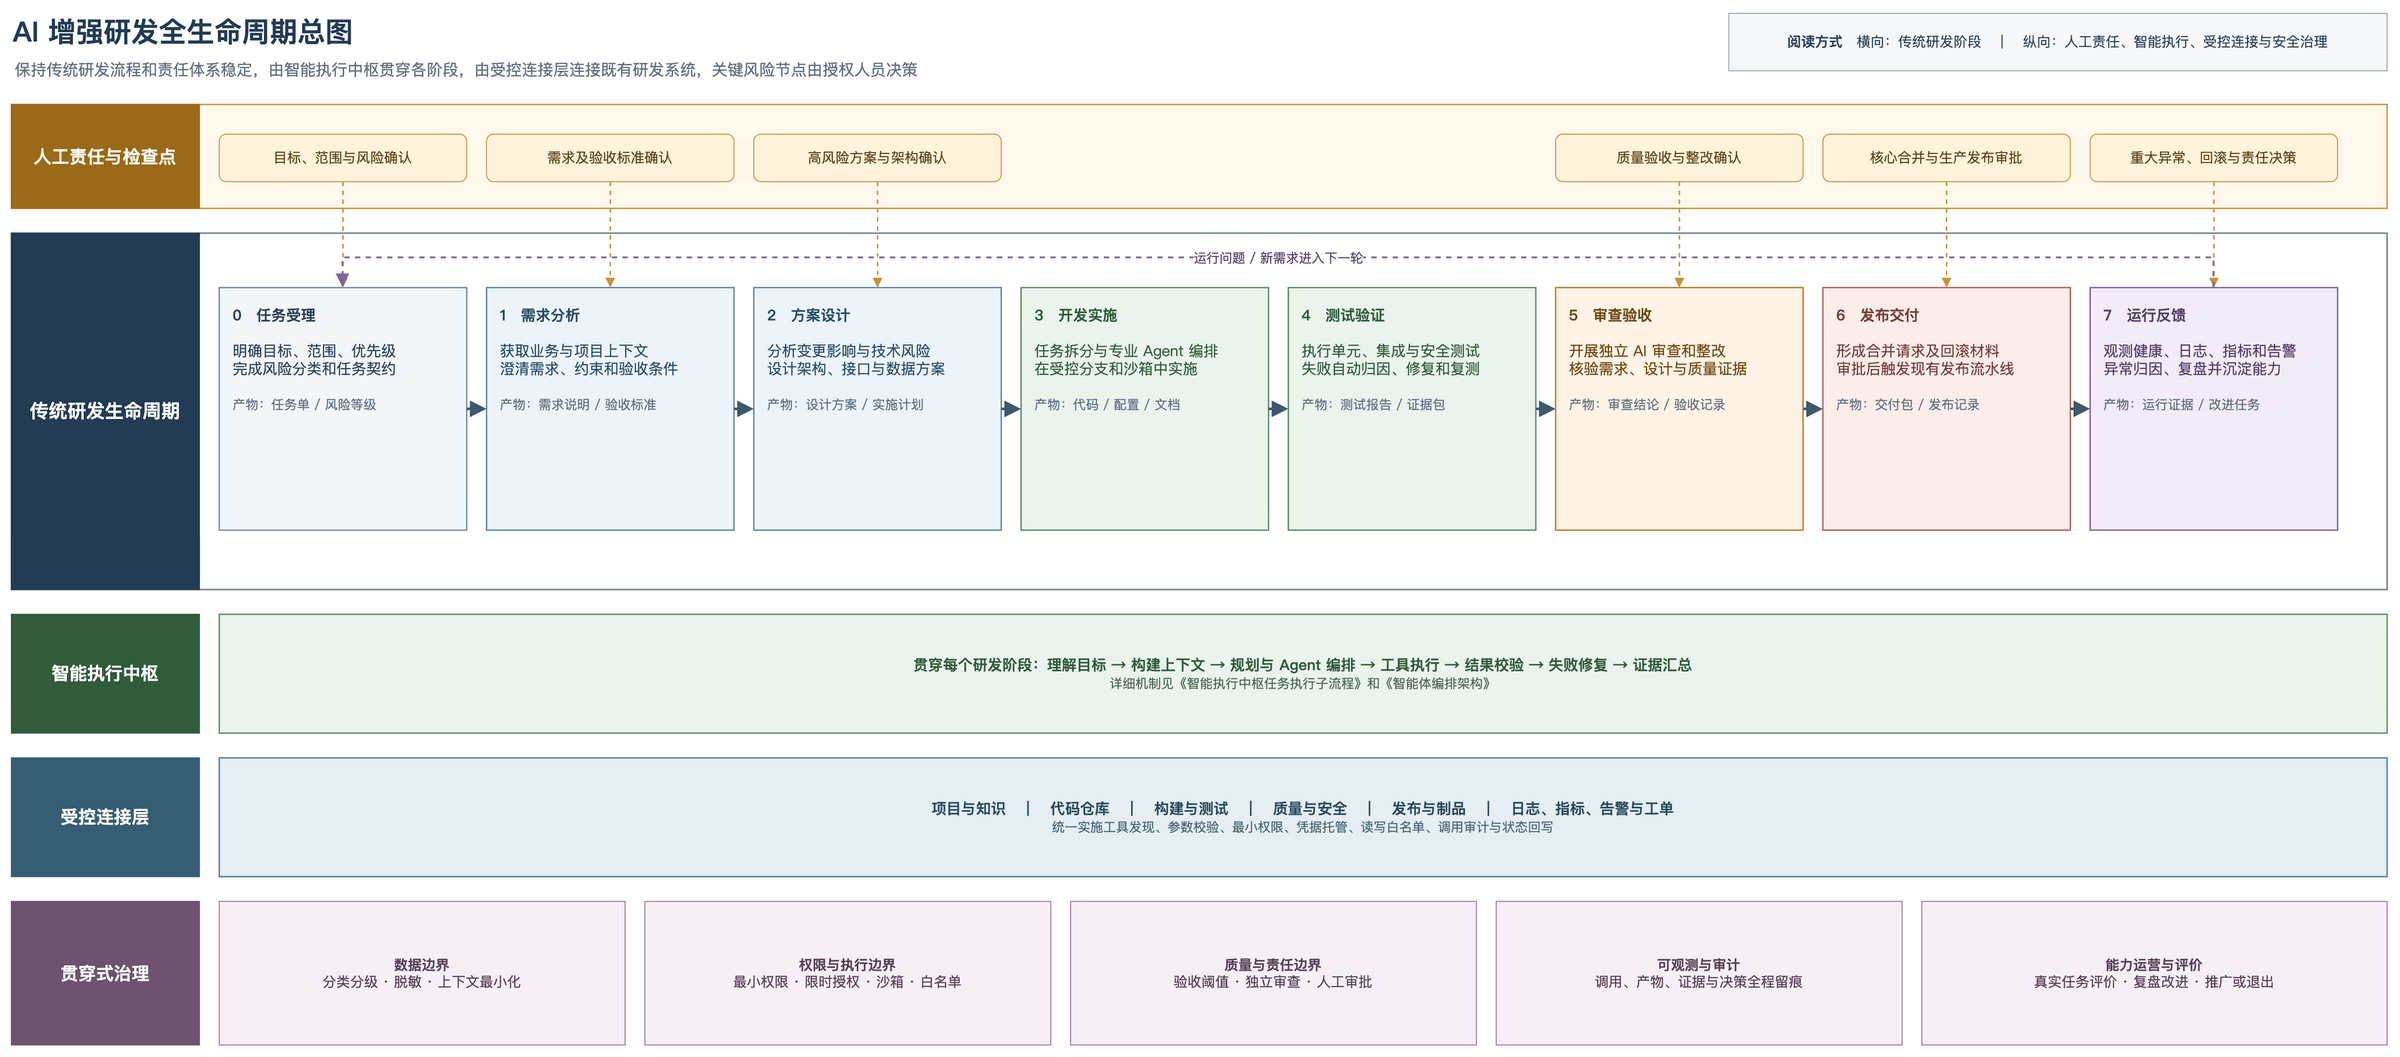

The diagram above was exported from draw.io. Its source (the exported page's mxGraphModel, read from the mxfile embedded in the PNG):
<mxGraphModel dx="1900" dy="900" grid="1" gridSize="10" guides="1" tooltips="1" connect="1" arrows="1" fold="1" page="1" pageScale="1" pageWidth="2500" pageHeight="1120" math="0" shadow="0" background="#FFFFFF">
  <root>
    <mxCell id="0" />
    <mxCell id="1" parent="0" />
    <mxCell id="title" value="AI 增强研发全生命周期总图" style="text;html=1;align=left;verticalAlign=middle;fontFamily=Microsoft YaHei;fontSize=28;fontStyle=1;fontColor=#233B53;" vertex="1" parent="1">
      <mxGeometry x="45" y="25" width="900" height="45" as="geometry" />
    </mxCell>
    <mxCell id="subtitle" value="保持传统研发流程和责任体系稳定，由智能执行中枢贯穿各阶段，由受控连接层连接既有研发系统，关键风险节点由授权人员决策" style="text;html=1;align=left;verticalAlign=middle;fontFamily=Microsoft YaHei;fontSize=16;fontColor=#5F6F7F;" vertex="1" parent="1">
      <mxGeometry x="47" y="70" width="2000" height="30" as="geometry" />
    </mxCell>
    <mxCell id="legend" value="&lt;b&gt;阅读方式&lt;/b&gt;　横向：传统研发阶段　｜　纵向：人工责任、智能执行、受控连接与安全治理" style="rounded=0;whiteSpace=wrap;html=1;fillColor=#F5F7F9;strokeColor=#9AA6B2;fontFamily=Microsoft YaHei;fontColor=#2B4156;fontSize=14;align=center;verticalAlign=middle;" vertex="1" parent="1">
      <mxGeometry x="1780" y="28" width="665" height="58" as="geometry" />
    </mxCell>
    <mxCell id="human-band" value="" style="rounded=0;whiteSpace=wrap;html=1;fillColor=#FFF8ED;strokeColor=#C6923A;strokeWidth=1.4;" vertex="1" parent="1">
      <mxGeometry x="45" y="120" width="2400" height="105" as="geometry" />
    </mxCell>
    <mxCell id="human-label" value="人工责任与检查点" style="rounded=0;whiteSpace=wrap;html=1;fillColor=#9A6A18;strokeColor=#9A6A18;fontFamily=Microsoft YaHei;fontColor=#FFFFFF;fontSize=18;fontStyle=1;align=center;verticalAlign=middle;" vertex="1" parent="1">
      <mxGeometry x="45" y="120" width="190" height="105" as="geometry" />
    </mxCell>
    <mxCell id="h0" value="目标、范围与风险确认" style="rounded=1;whiteSpace=wrap;html=1;fillColor=#FFF3DB;strokeColor=#C6923A;fontFamily=Microsoft YaHei;fontColor=#5E451B;fontSize=14;align=center;verticalAlign=middle;" vertex="1" parent="1">
      <mxGeometry x="255" y="150" width="250" height="48" as="geometry" />
    </mxCell>
    <mxCell id="h1" value="需求及验收标准确认" style="rounded=1;whiteSpace=wrap;html=1;fillColor=#FFF3DB;strokeColor=#C6923A;fontFamily=Microsoft YaHei;fontColor=#5E451B;fontSize=14;align=center;verticalAlign=middle;" vertex="1" parent="1">
      <mxGeometry x="525" y="150" width="250" height="48" as="geometry" />
    </mxCell>
    <mxCell id="h2" value="高风险方案与架构确认" style="rounded=1;whiteSpace=wrap;html=1;fillColor=#FFF3DB;strokeColor=#C6923A;fontFamily=Microsoft YaHei;fontColor=#5E451B;fontSize=14;align=center;verticalAlign=middle;" vertex="1" parent="1">
      <mxGeometry x="795" y="150" width="250" height="48" as="geometry" />
    </mxCell>
    <mxCell id="h5" value="质量验收与整改确认" style="rounded=1;whiteSpace=wrap;html=1;fillColor=#FFF3DB;strokeColor=#C6923A;fontFamily=Microsoft YaHei;fontColor=#5E451B;fontSize=14;align=center;verticalAlign=middle;" vertex="1" parent="1">
      <mxGeometry x="1605" y="150" width="250" height="48" as="geometry" />
    </mxCell>
    <mxCell id="h6" value="核心合并与生产发布审批" style="rounded=1;whiteSpace=wrap;html=1;fillColor=#FFF3DB;strokeColor=#C6923A;fontFamily=Microsoft YaHei;fontColor=#5E451B;fontSize=14;align=center;verticalAlign=middle;" vertex="1" parent="1">
      <mxGeometry x="1875" y="150" width="250" height="48" as="geometry" />
    </mxCell>
    <mxCell id="h7" value="重大异常、回滚与责任决策" style="rounded=1;whiteSpace=wrap;html=1;fillColor=#FFF3DB;strokeColor=#C6923A;fontFamily=Microsoft YaHei;fontColor=#5E451B;fontSize=14;align=center;verticalAlign=middle;" vertex="1" parent="1">
      <mxGeometry x="2145" y="150" width="250" height="48" as="geometry" />
    </mxCell>
    <mxCell id="sdlc-band" value="" style="rounded=0;whiteSpace=wrap;html=1;fillColor=#FFFFFF;strokeColor=#6E7F90;strokeWidth=1.5;" vertex="1" parent="1">
      <mxGeometry x="45" y="250" width="2400" height="360" as="geometry" />
    </mxCell>
    <mxCell id="sdlc-label" value="传统研发生命周期" style="rounded=0;whiteSpace=wrap;html=1;fillColor=#233B53;strokeColor=#233B53;fontFamily=Microsoft YaHei;fontColor=#FFFFFF;fontSize=19;fontStyle=1;align=center;verticalAlign=middle;" vertex="1" parent="1">
      <mxGeometry x="45" y="250" width="190" height="360" as="geometry" />
    </mxCell>
    <mxCell id="phase0" value="&lt;b&gt;0　任务受理&lt;/b&gt;&lt;br&gt;&lt;br&gt;明确目标、范围、优先级&lt;br&gt;完成风险分类和任务契约&lt;br&gt;&lt;br&gt;&lt;font style=&quot;font-size:13px;color:#5F6F7F&quot;&gt;产物：任务单 / 风险等级&lt;/font&gt;" style="rounded=0;whiteSpace=wrap;html=1;fillColor=#F3F6F8;strokeColor=#788B9C;strokeWidth=1.4;fontFamily=Microsoft YaHei;fontColor=#2B4156;fontSize=15;align=left;verticalAlign=top;spacing=14;" vertex="1" parent="1">
      <mxGeometry x="255" y="305" width="250" height="245" as="geometry" />
    </mxCell>
    <mxCell id="phase1" value="&lt;b&gt;1　需求分析&lt;/b&gt;&lt;br&gt;&lt;br&gt;获取业务与项目上下文&lt;br&gt;澄清需求、约束和验收条件&lt;br&gt;&lt;br&gt;&lt;font style=&quot;font-size:13px;color:#5F6F7F&quot;&gt;产物：需求说明 / 验收标准&lt;/font&gt;" style="rounded=0;whiteSpace=wrap;html=1;fillColor=#EDF4F9;strokeColor=#5C86A5;strokeWidth=1.4;fontFamily=Microsoft YaHei;fontColor=#274C66;fontSize=15;align=left;verticalAlign=top;spacing=14;" vertex="1" parent="1">
      <mxGeometry x="525" y="305" width="250" height="245" as="geometry" />
    </mxCell>
    <mxCell id="phase2" value="&lt;b&gt;2　方案设计&lt;/b&gt;&lt;br&gt;&lt;br&gt;分析变更影响与技术风险&lt;br&gt;设计架构、接口与数据方案&lt;br&gt;&lt;br&gt;&lt;font style=&quot;font-size:13px;color:#5F6F7F&quot;&gt;产物：设计方案 / 实施计划&lt;/font&gt;" style="rounded=0;whiteSpace=wrap;html=1;fillColor=#EDF4F9;strokeColor=#5C86A5;strokeWidth=1.4;fontFamily=Microsoft YaHei;fontColor=#274C66;fontSize=15;align=left;verticalAlign=top;spacing=14;" vertex="1" parent="1">
      <mxGeometry x="795" y="305" width="250" height="245" as="geometry" />
    </mxCell>
    <mxCell id="phase3" value="&lt;b&gt;3　开发实施&lt;/b&gt;&lt;br&gt;&lt;br&gt;任务拆分与专业 Agent 编排&lt;br&gt;在受控分支和沙箱中实施&lt;br&gt;&lt;br&gt;&lt;font style=&quot;font-size:13px;color:#5F6F7F&quot;&gt;产物：代码 / 配置 / 文档&lt;/font&gt;" style="rounded=0;whiteSpace=wrap;html=1;fillColor=#EAF4ED;strokeColor=#5E8B6B;strokeWidth=1.4;fontFamily=Microsoft YaHei;fontColor=#315B3B;fontSize=15;align=left;verticalAlign=top;spacing=14;" vertex="1" parent="1">
      <mxGeometry x="1065" y="305" width="250" height="245" as="geometry" />
    </mxCell>
    <mxCell id="phase4" value="&lt;b&gt;4　测试验证&lt;/b&gt;&lt;br&gt;&lt;br&gt;执行单元、集成与安全测试&lt;br&gt;失败自动归因、修复和复测&lt;br&gt;&lt;br&gt;&lt;font style=&quot;font-size:13px;color:#5F6F7F&quot;&gt;产物：测试报告 / 证据包&lt;/font&gt;" style="rounded=0;whiteSpace=wrap;html=1;fillColor=#EAF4ED;strokeColor=#5E8B6B;strokeWidth=1.4;fontFamily=Microsoft YaHei;fontColor=#315B3B;fontSize=15;align=left;verticalAlign=top;spacing=14;" vertex="1" parent="1">
      <mxGeometry x="1335" y="305" width="250" height="245" as="geometry" />
    </mxCell>
    <mxCell id="phase5" value="&lt;b&gt;5　审查验收&lt;/b&gt;&lt;br&gt;&lt;br&gt;开展独立 AI 审查和整改&lt;br&gt;核验需求、设计与质量证据&lt;br&gt;&lt;br&gt;&lt;font style=&quot;font-size:13px;color:#5F6F7F&quot;&gt;产物：审查结论 / 验收记录&lt;/font&gt;" style="rounded=0;whiteSpace=wrap;html=1;fillColor=#FFF3E6;strokeColor=#BA7B2C;strokeWidth=1.4;fontFamily=Microsoft YaHei;fontColor=#714A18;fontSize=15;align=left;verticalAlign=top;spacing=14;" vertex="1" parent="1">
      <mxGeometry x="1605" y="305" width="250" height="245" as="geometry" />
    </mxCell>
    <mxCell id="phase6" value="&lt;b&gt;6　发布交付&lt;/b&gt;&lt;br&gt;&lt;br&gt;形成合并请求及回滚材料&lt;br&gt;审批后触发现有发布流水线&lt;br&gt;&lt;br&gt;&lt;font style=&quot;font-size:13px;color:#5F6F7F&quot;&gt;产物：交付包 / 发布记录&lt;/font&gt;" style="rounded=0;whiteSpace=wrap;html=1;fillColor=#FDEDEA;strokeColor=#B75E55;strokeWidth=1.4;fontFamily=Microsoft YaHei;fontColor=#743C37;fontSize=15;align=left;verticalAlign=top;spacing=14;" vertex="1" parent="1">
      <mxGeometry x="1875" y="305" width="250" height="245" as="geometry" />
    </mxCell>
    <mxCell id="phase7" value="&lt;b&gt;7　运行反馈&lt;/b&gt;&lt;br&gt;&lt;br&gt;观测健康、日志、指标和告警&lt;br&gt;异常归因、复盘并沉淀能力&lt;br&gt;&lt;br&gt;&lt;font style=&quot;font-size:13px;color:#5F6F7F&quot;&gt;产物：运行证据 / 改进任务&lt;/font&gt;" style="rounded=0;whiteSpace=wrap;html=1;fillColor=#F2ECF8;strokeColor=#80659B;strokeWidth=1.4;fontFamily=Microsoft YaHei;fontColor=#574168;fontSize=15;align=left;verticalAlign=top;spacing=14;" vertex="1" parent="1">
      <mxGeometry x="2145" y="305" width="250" height="245" as="geometry" />
    </mxCell>
    <mxCell id="flow01" style="edgeStyle=orthogonalEdgeStyle;rounded=0;html=1;strokeColor=#3E596E;strokeWidth=2.6;endArrow=block;endFill=1;endSize=10;exitX=1;exitY=0.5;entryX=0;entryY=0.5;" edge="1" parent="1" source="phase0" target="phase1">
      <mxGeometry relative="1" as="geometry" />
    </mxCell>
    <mxCell id="flow12" style="edgeStyle=orthogonalEdgeStyle;rounded=0;html=1;strokeColor=#3E596E;strokeWidth=2.6;endArrow=block;endFill=1;endSize=10;exitX=1;exitY=0.5;entryX=0;entryY=0.5;" edge="1" parent="1" source="phase1" target="phase2">
      <mxGeometry relative="1" as="geometry" />
    </mxCell>
    <mxCell id="flow23" style="edgeStyle=orthogonalEdgeStyle;rounded=0;html=1;strokeColor=#3E596E;strokeWidth=2.6;endArrow=block;endFill=1;endSize=10;exitX=1;exitY=0.5;entryX=0;entryY=0.5;" edge="1" parent="1" source="phase2" target="phase3">
      <mxGeometry relative="1" as="geometry" />
    </mxCell>
    <mxCell id="flow34" style="edgeStyle=orthogonalEdgeStyle;rounded=0;html=1;strokeColor=#3E596E;strokeWidth=2.6;endArrow=block;endFill=1;endSize=10;exitX=1;exitY=0.5;entryX=0;entryY=0.5;" edge="1" parent="1" source="phase3" target="phase4">
      <mxGeometry relative="1" as="geometry" />
    </mxCell>
    <mxCell id="flow45" style="edgeStyle=orthogonalEdgeStyle;rounded=0;html=1;strokeColor=#3E596E;strokeWidth=2.6;endArrow=block;endFill=1;endSize=10;exitX=1;exitY=0.5;entryX=0;entryY=0.5;" edge="1" parent="1" source="phase4" target="phase5">
      <mxGeometry relative="1" as="geometry" />
    </mxCell>
    <mxCell id="flow56" style="edgeStyle=orthogonalEdgeStyle;rounded=0;html=1;strokeColor=#3E596E;strokeWidth=2.6;endArrow=block;endFill=1;endSize=10;exitX=1;exitY=0.5;entryX=0;entryY=0.5;" edge="1" parent="1" source="phase5" target="phase6">
      <mxGeometry relative="1" as="geometry" />
    </mxCell>
    <mxCell id="flow67" style="edgeStyle=orthogonalEdgeStyle;rounded=0;html=1;strokeColor=#3E596E;strokeWidth=2.6;endArrow=block;endFill=1;endSize=10;exitX=1;exitY=0.5;entryX=0;entryY=0.5;" edge="1" parent="1" source="phase6" target="phase7">
      <mxGeometry relative="1" as="geometry" />
    </mxCell>
    <mxCell id="human0" style="edgeStyle=orthogonalEdgeStyle;rounded=0;html=1;strokeColor=#C6923A;strokeWidth=1.5;dashed=1;endArrow=block;endFill=1;exitX=0.5;exitY=1;entryX=0.5;entryY=0;" edge="1" parent="1" source="h0" target="phase0">
      <mxGeometry relative="1" as="geometry" />
    </mxCell>
    <mxCell id="human1" style="edgeStyle=orthogonalEdgeStyle;rounded=0;html=1;strokeColor=#C6923A;strokeWidth=1.5;dashed=1;endArrow=block;endFill=1;exitX=0.5;exitY=1;entryX=0.5;entryY=0;" edge="1" parent="1" source="h1" target="phase1">
      <mxGeometry relative="1" as="geometry" />
    </mxCell>
    <mxCell id="human2" style="edgeStyle=orthogonalEdgeStyle;rounded=0;html=1;strokeColor=#C6923A;strokeWidth=1.5;dashed=1;endArrow=block;endFill=1;exitX=0.5;exitY=1;entryX=0.5;entryY=0;" edge="1" parent="1" source="h2" target="phase2">
      <mxGeometry relative="1" as="geometry" />
    </mxCell>
    <mxCell id="human5" style="edgeStyle=orthogonalEdgeStyle;rounded=0;html=1;strokeColor=#C6923A;strokeWidth=1.5;dashed=1;endArrow=block;endFill=1;exitX=0.5;exitY=1;entryX=0.5;entryY=0;" edge="1" parent="1" source="h5" target="phase5">
      <mxGeometry relative="1" as="geometry" />
    </mxCell>
    <mxCell id="human6" style="edgeStyle=orthogonalEdgeStyle;rounded=0;html=1;strokeColor=#C6923A;strokeWidth=1.5;dashed=1;endArrow=block;endFill=1;exitX=0.5;exitY=1;entryX=0.5;entryY=0;" edge="1" parent="1" source="h6" target="phase6">
      <mxGeometry relative="1" as="geometry" />
    </mxCell>
    <mxCell id="human7" style="edgeStyle=orthogonalEdgeStyle;rounded=0;html=1;strokeColor=#C6923A;strokeWidth=1.5;dashed=1;endArrow=block;endFill=1;exitX=0.5;exitY=1;entryX=0.5;entryY=0;" edge="1" parent="1" source="h7" target="phase7">
      <mxGeometry relative="1" as="geometry" />
    </mxCell>
    <mxCell id="feedback" value="运行问题 / 新需求进入下一轮" style="edgeStyle=orthogonalEdgeStyle;rounded=0;html=1;strokeColor=#80659B;strokeWidth=1.8;dashed=1;endArrow=block;endFill=1;endSize=9;exitX=0.5;exitY=0;entryX=0.5;entryY=0;fontFamily=Microsoft YaHei;fontColor=#574168;fontSize=13;labelBackgroundColor=#FFFFFF;" edge="1" parent="1" source="phase7" target="phase0">
      <mxGeometry relative="1" as="geometry">
        <Array as="points">
          <mxPoint x="2270" y="275" />
          <mxPoint x="380" y="275" />
        </Array>
      </mxGeometry>
    </mxCell>
    <mxCell id="execution-label" value="智能执行中枢" style="rounded=0;whiteSpace=wrap;html=1;fillColor=#315B3B;strokeColor=#315B3B;fontFamily=Microsoft YaHei;fontColor=#FFFFFF;fontSize=18;fontStyle=1;align=center;verticalAlign=middle;" vertex="1" parent="1">
      <mxGeometry x="45" y="635" width="190" height="120" as="geometry" />
    </mxCell>
    <mxCell id="execution" value="&lt;b&gt;贯穿每个研发阶段：理解目标 → 构建上下文 → 规划与 Agent 编排 → 工具执行 → 结果校验 → 失败修复 → 证据汇总&lt;/b&gt;&lt;br&gt;&lt;font style=&quot;font-size:13px;color:#4E6755&quot;&gt;详细机制见《智能执行中枢任务执行子流程》和《智能体编排架构》&lt;/font&gt;" style="rounded=0;whiteSpace=wrap;html=1;fillColor=#EAF4ED;strokeColor=#5E8B6B;strokeWidth=1.4;fontFamily=Microsoft YaHei;fontColor=#315B3B;fontSize=15;align=center;verticalAlign=middle;spacing=12;" vertex="1" parent="1">
      <mxGeometry x="255" y="635" width="2190" height="120" as="geometry" />
    </mxCell>
    <mxCell id="connection-label" value="受控连接层" style="rounded=0;whiteSpace=wrap;html=1;fillColor=#365D73;strokeColor=#365D73;fontFamily=Microsoft YaHei;fontColor=#FFFFFF;fontSize=18;fontStyle=1;align=center;verticalAlign=middle;" vertex="1" parent="1">
      <mxGeometry x="45" y="780" width="190" height="120" as="geometry" />
    </mxCell>
    <mxCell id="connection" value="&lt;b&gt;项目与知识　｜　代码仓库　｜　构建与测试　｜　质量与安全　｜　发布与制品　｜　日志、指标、告警与工单&lt;/b&gt;&lt;br&gt;&lt;font style=&quot;font-size:13px;color:#4A6675&quot;&gt;统一实施工具发现、参数校验、最小权限、凭据托管、读写白名单、调用审计与状态回写&lt;/font&gt;" style="rounded=0;whiteSpace=wrap;html=1;fillColor=#E4EEF3;strokeColor=#557D91;strokeWidth=1.4;fontFamily=Microsoft YaHei;fontColor=#274B5E;fontSize=15;align=center;verticalAlign=middle;spacing=12;" vertex="1" parent="1">
      <mxGeometry x="255" y="780" width="2190" height="120" as="geometry" />
    </mxCell>
    <mxCell id="governance-label" value="贯穿式治理" style="rounded=0;whiteSpace=wrap;html=1;fillColor=#6F526F;strokeColor=#6F526F;fontFamily=Microsoft YaHei;fontColor=#FFFFFF;fontSize=18;fontStyle=1;align=center;verticalAlign=middle;" vertex="1" parent="1">
      <mxGeometry x="45" y="925" width="190" height="145" as="geometry" />
    </mxCell>
    <mxCell id="g1" value="&lt;b&gt;数据边界&lt;/b&gt;&lt;br&gt;分类分级 · 脱敏 · 上下文最小化" style="rounded=0;whiteSpace=wrap;html=1;fillColor=#F6F0F6;strokeColor=#9A789A;fontFamily=Microsoft YaHei;fontColor=#584058;fontSize=14;align=center;verticalAlign=middle;" vertex="1" parent="1">
      <mxGeometry x="255" y="925" width="410" height="145" as="geometry" />
    </mxCell>
    <mxCell id="g2" value="&lt;b&gt;权限与执行边界&lt;/b&gt;&lt;br&gt;最小权限 · 限时授权 · 沙箱 · 白名单" style="rounded=0;whiteSpace=wrap;html=1;fillColor=#F6F0F6;strokeColor=#9A789A;fontFamily=Microsoft YaHei;fontColor=#584058;fontSize=14;align=center;verticalAlign=middle;" vertex="1" parent="1">
      <mxGeometry x="685" y="925" width="410" height="145" as="geometry" />
    </mxCell>
    <mxCell id="g3" value="&lt;b&gt;质量与责任边界&lt;/b&gt;&lt;br&gt;验收阈值 · 独立审查 · 人工审批" style="rounded=0;whiteSpace=wrap;html=1;fillColor=#F6F0F6;strokeColor=#9A789A;fontFamily=Microsoft YaHei;fontColor=#584058;fontSize=14;align=center;verticalAlign=middle;" vertex="1" parent="1">
      <mxGeometry x="1115" y="925" width="410" height="145" as="geometry" />
    </mxCell>
    <mxCell id="g4" value="&lt;b&gt;可观测与审计&lt;/b&gt;&lt;br&gt;调用、产物、证据与决策全程留痕" style="rounded=0;whiteSpace=wrap;html=1;fillColor=#F6F0F6;strokeColor=#9A789A;fontFamily=Microsoft YaHei;fontColor=#584058;fontSize=14;align=center;verticalAlign=middle;" vertex="1" parent="1">
      <mxGeometry x="1545" y="925" width="410" height="145" as="geometry" />
    </mxCell>
    <mxCell id="g5" value="&lt;b&gt;能力运营与评价&lt;/b&gt;&lt;br&gt;真实任务评价 · 复盘改进 · 推广或退出" style="rounded=0;whiteSpace=wrap;html=1;fillColor=#F6F0F6;strokeColor=#9A789A;fontFamily=Microsoft YaHei;fontColor=#584058;fontSize=14;align=center;verticalAlign=middle;" vertex="1" parent="1">
      <mxGeometry x="1975" y="925" width="470" height="145" as="geometry" />
    </mxCell>
  </root>
</mxGraphModel>